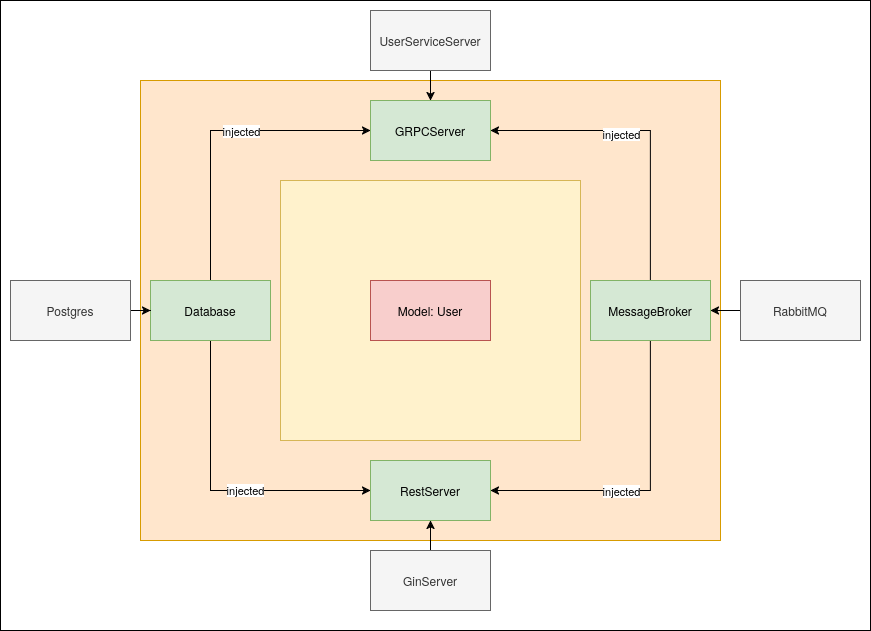

The diagram above was exported from draw.io. Its source (the exported page's mxGraphModel, read from the mxfile embedded in the PNG):
<mxGraphModel dx="1434" dy="790" grid="1" gridSize="10" guides="1" tooltips="1" connect="1" arrows="1" fold="1" page="1" pageScale="1" pageWidth="850" pageHeight="1100" math="0" shadow="0">
  <root>
    <mxCell id="0" />
    <mxCell id="1" parent="0" />
    <mxCell id="lXVsVtus4kEcqEbV7hrK-1" value="" style="rounded=0;whiteSpace=wrap;html=1;" vertex="1" parent="1">
      <mxGeometry y="110" width="870" height="630" as="geometry" />
    </mxCell>
    <mxCell id="Cl6G7cAGIPL0WdI6HDCc-2" value="" style="rounded=0;whiteSpace=wrap;html=1;fillColor=#ffe6cc;strokeColor=#d79b00;" vertex="1" parent="1">
      <mxGeometry x="140" y="190" width="580" height="460" as="geometry" />
    </mxCell>
    <mxCell id="D1DZ6mPCoyeRMkeuyXUj-1" value="" style="rounded=0;whiteSpace=wrap;html=1;fillColor=#fff2cc;strokeColor=#d6b656;" vertex="1" parent="1">
      <mxGeometry x="280" y="290" width="300" height="260" as="geometry" />
    </mxCell>
    <mxCell id="Cl6G7cAGIPL0WdI6HDCc-1" value="Model: User" style="rounded=0;whiteSpace=wrap;html=1;fillColor=#f8cecc;strokeColor=#b85450;" vertex="1" parent="1">
      <mxGeometry x="370" y="390" width="120" height="60" as="geometry" />
    </mxCell>
    <mxCell id="OlI2QoInqPOiWEIZ53aF-1" value="GRPCServer" style="rounded=0;whiteSpace=wrap;html=1;fillColor=#d5e8d4;strokeColor=#82b366;" vertex="1" parent="1">
      <mxGeometry x="370" y="210" width="120" height="60" as="geometry" />
    </mxCell>
    <mxCell id="OlI2QoInqPOiWEIZ53aF-2" value="RestServer" style="rounded=0;whiteSpace=wrap;html=1;fillColor=#d5e8d4;strokeColor=#82b366;" vertex="1" parent="1">
      <mxGeometry x="370" y="570" width="120" height="60" as="geometry" />
    </mxCell>
    <mxCell id="0wXrXde_jfi9yrE9xQzM-14" style="edgeStyle=orthogonalEdgeStyle;rounded=0;orthogonalLoop=1;jettySize=auto;html=1;entryX=0;entryY=0.5;entryDx=0;entryDy=0;" edge="1" parent="1" source="OlI2QoInqPOiWEIZ53aF-3" target="OlI2QoInqPOiWEIZ53aF-2">
      <mxGeometry relative="1" as="geometry">
        <Array as="points">
          <mxPoint x="210" y="600" />
        </Array>
      </mxGeometry>
    </mxCell>
    <mxCell id="0wXrXde_jfi9yrE9xQzM-15" value="injected" style="edgeLabel;html=1;align=center;verticalAlign=middle;resizable=0;points=[];" vertex="1" connectable="0" parent="0wXrXde_jfi9yrE9xQzM-14">
      <mxGeometry x="0.1871" y="1" relative="1" as="geometry">
        <mxPoint as="offset" />
      </mxGeometry>
    </mxCell>
    <mxCell id="0wXrXde_jfi9yrE9xQzM-16" style="edgeStyle=orthogonalEdgeStyle;rounded=0;orthogonalLoop=1;jettySize=auto;html=1;entryX=0;entryY=0.5;entryDx=0;entryDy=0;" edge="1" parent="1" source="OlI2QoInqPOiWEIZ53aF-3" target="OlI2QoInqPOiWEIZ53aF-1">
      <mxGeometry relative="1" as="geometry">
        <Array as="points">
          <mxPoint x="210" y="240" />
        </Array>
      </mxGeometry>
    </mxCell>
    <mxCell id="0wXrXde_jfi9yrE9xQzM-17" value="injected" style="edgeLabel;html=1;align=center;verticalAlign=middle;resizable=0;points=[];" vertex="1" connectable="0" parent="0wXrXde_jfi9yrE9xQzM-16">
      <mxGeometry x="0.2258" y="-2" relative="1" as="geometry">
        <mxPoint x="-10" y="-2" as="offset" />
      </mxGeometry>
    </mxCell>
    <mxCell id="OlI2QoInqPOiWEIZ53aF-3" value="Database" style="rounded=0;whiteSpace=wrap;html=1;fillColor=#d5e8d4;strokeColor=#82b366;" vertex="1" parent="1">
      <mxGeometry x="150" y="390" width="120" height="60" as="geometry" />
    </mxCell>
    <mxCell id="0wXrXde_jfi9yrE9xQzM-9" style="edgeStyle=orthogonalEdgeStyle;rounded=0;orthogonalLoop=1;jettySize=auto;html=1;entryX=1;entryY=0.5;entryDx=0;entryDy=0;" edge="1" parent="1" source="OlI2QoInqPOiWEIZ53aF-4" target="OlI2QoInqPOiWEIZ53aF-1">
      <mxGeometry relative="1" as="geometry">
        <Array as="points">
          <mxPoint x="650" y="240" />
        </Array>
      </mxGeometry>
    </mxCell>
    <mxCell id="0wXrXde_jfi9yrE9xQzM-10" value="injected" style="edgeLabel;html=1;align=center;verticalAlign=middle;resizable=0;points=[];" vertex="1" connectable="0" parent="0wXrXde_jfi9yrE9xQzM-9">
      <mxGeometry x="0.1613" y="3" relative="1" as="geometry">
        <mxPoint as="offset" />
      </mxGeometry>
    </mxCell>
    <mxCell id="0wXrXde_jfi9yrE9xQzM-12" style="edgeStyle=orthogonalEdgeStyle;rounded=0;orthogonalLoop=1;jettySize=auto;html=1;entryX=1;entryY=0.5;entryDx=0;entryDy=0;" edge="1" parent="1" source="OlI2QoInqPOiWEIZ53aF-4" target="OlI2QoInqPOiWEIZ53aF-2">
      <mxGeometry relative="1" as="geometry">
        <Array as="points">
          <mxPoint x="650" y="600" />
        </Array>
      </mxGeometry>
    </mxCell>
    <mxCell id="0wXrXde_jfi9yrE9xQzM-13" value="injected" style="edgeLabel;html=1;align=center;verticalAlign=middle;resizable=0;points=[];" vertex="1" connectable="0" parent="0wXrXde_jfi9yrE9xQzM-12">
      <mxGeometry x="0.2129" relative="1" as="geometry">
        <mxPoint x="8" as="offset" />
      </mxGeometry>
    </mxCell>
    <mxCell id="OlI2QoInqPOiWEIZ53aF-4" value="MessageBroker" style="rounded=0;whiteSpace=wrap;html=1;fillColor=#d5e8d4;strokeColor=#82b366;" vertex="1" parent="1">
      <mxGeometry x="590" y="390" width="120" height="60" as="geometry" />
    </mxCell>
    <mxCell id="0wXrXde_jfi9yrE9xQzM-2" style="edgeStyle=orthogonalEdgeStyle;rounded=0;orthogonalLoop=1;jettySize=auto;html=1;" edge="1" parent="1" source="0wXrXde_jfi9yrE9xQzM-1" target="OlI2QoInqPOiWEIZ53aF-4">
      <mxGeometry relative="1" as="geometry" />
    </mxCell>
    <mxCell id="0wXrXde_jfi9yrE9xQzM-1" value="RabbitMQ" style="rounded=0;whiteSpace=wrap;html=1;fillColor=#f5f5f5;fontColor=#333333;strokeColor=#666666;" vertex="1" parent="1">
      <mxGeometry x="740" y="390" width="120" height="60" as="geometry" />
    </mxCell>
    <mxCell id="0wXrXde_jfi9yrE9xQzM-4" style="edgeStyle=orthogonalEdgeStyle;rounded=0;orthogonalLoop=1;jettySize=auto;html=1;" edge="1" parent="1" source="0wXrXde_jfi9yrE9xQzM-3" target="OlI2QoInqPOiWEIZ53aF-2">
      <mxGeometry relative="1" as="geometry" />
    </mxCell>
    <mxCell id="0wXrXde_jfi9yrE9xQzM-3" value="GinServer" style="rounded=0;whiteSpace=wrap;html=1;fillColor=#f5f5f5;fontColor=#333333;strokeColor=#666666;" vertex="1" parent="1">
      <mxGeometry x="370" y="660" width="120" height="60" as="geometry" />
    </mxCell>
    <mxCell id="0wXrXde_jfi9yrE9xQzM-6" style="edgeStyle=orthogonalEdgeStyle;rounded=0;orthogonalLoop=1;jettySize=auto;html=1;" edge="1" parent="1" source="0wXrXde_jfi9yrE9xQzM-5" target="OlI2QoInqPOiWEIZ53aF-3">
      <mxGeometry relative="1" as="geometry" />
    </mxCell>
    <mxCell id="0wXrXde_jfi9yrE9xQzM-5" value="Postgres" style="rounded=0;whiteSpace=wrap;html=1;fillColor=#f5f5f5;fontColor=#333333;strokeColor=#666666;" vertex="1" parent="1">
      <mxGeometry x="10" y="390" width="120" height="60" as="geometry" />
    </mxCell>
    <mxCell id="0wXrXde_jfi9yrE9xQzM-8" style="edgeStyle=orthogonalEdgeStyle;rounded=0;orthogonalLoop=1;jettySize=auto;html=1;" edge="1" parent="1" source="0wXrXde_jfi9yrE9xQzM-7" target="OlI2QoInqPOiWEIZ53aF-1">
      <mxGeometry relative="1" as="geometry" />
    </mxCell>
    <mxCell id="0wXrXde_jfi9yrE9xQzM-7" value="UserServiceServer" style="rounded=0;whiteSpace=wrap;html=1;fillColor=#f5f5f5;fontColor=#333333;strokeColor=#666666;" vertex="1" parent="1">
      <mxGeometry x="370" y="120" width="120" height="60" as="geometry" />
    </mxCell>
  </root>
</mxGraphModel>